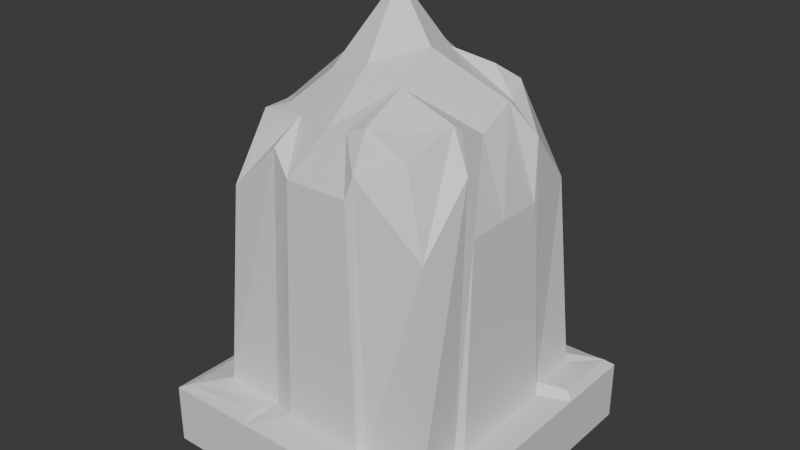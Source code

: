 # Source: House.blend  (saved by Blender 4.0.36; exported with 4.5.12 LTS)
import bpy
from mathutils import Matrix  # noqa: F401  (used for matrix-valued properties, if any)

bpy.ops.wm.read_factory_settings(use_empty=True)
scene = bpy.context.scene
scene.name = 'Scene'

# ---- collections
col_collection = bpy.data.collections.new('Collection'); scene.collection.children.link(col_collection)

# ---- materials (node trees are filled in below, after node groups)
mat_material = bpy.data.materials.new('Material')
mat_material.alpha_threshold = 0.0
mat_material.use_transparent_shadow = False
mat_material.roughness = 0.5
mat_material.line_color = (0.0, 0.0, 0.0, 1.0)

# ---- material node trees
mat_material.use_nodes = True; mat_material.node_tree.nodes.clear()
_N = mat_material.node_tree.nodes; _L = mat_material.node_tree.links
n0 = _N.new('ShaderNodeOutputMaterial'); n0.name = 'Material Output'; n0.location = (300, 300)
n1 = _N.new('ShaderNodeBsdfPrincipled'); n1.name = 'Principled BSDF'; n1.location = (10, 300)
n1.inputs[3].default_value = 1.45
_L.new(n1.outputs[0], n0.inputs[0])
n0.is_active_output = True

# ---- world
world_world = bpy.data.worlds.new('World'); scene.world = world_world
world_world.use_nodes = True; world_world.node_tree.nodes.clear()
_N = world_world.node_tree.nodes; _L = world_world.node_tree.links
n0 = _N.new('ShaderNodeOutputWorld'); n0.name = 'World Output'; n0.location = (300, 300)
n1 = _N.new('ShaderNodeBackground'); n1.name = 'Background'; n1.location = (10, 300)
n1.inputs[0].default_value = (0.05088, 0.05088, 0.05088, 1.0)
_L.new(n1.outputs[0], n0.inputs[0])
n0.is_active_output = True
world_world.color = (0.05088, 0.05088, 0.05088)
world_world.use_sun_shadow = False
world_world.sun_shadow_jitter_overblur = 0.0

# ---- meshes
me_cube = bpy.data.meshes.new('Cube')
me_cube.from_pydata([(1.0, 1.0, -0.401), (1.0, -1.0, -0.401), (-1.0, 1.0, -0.401), (-1.0, -1.0, -0.401), (0.953, -0.953, 0.02707), (-0.9428, -0.9428, 0.02169), (0.9471, 0.9471, 0.04445), (-0.9518, 0.9518, 0.06207), (0.0, 1.0, -0.401), (0.0, -1.0, -0.000998), (0.0, -1.0, -0.401), (0.0, 1.0, -0.000998), (-1.0, 0.0, -0.401), (1.0, 0.0, -0.000998), (-1.0, 0.0, -0.000998), (1.0, 0.0, -0.401), (0.0, 0.0, -0.401), (0.0, -0.4707, -0.401), (0.0, 0.4707, -0.401), (-1.0, -0.4707, -0.401), (-1.0, 0.4707, -0.401), (-0.9518, 0.5013, 0.06207), (-0.9428, -0.507, 0.02169), (0.953, -0.5005, 0.02707), (0.9471, 0.5042, 0.04445), (1.0, 0.4707, -0.401), (1.0, -0.4707, -0.401), (0.434, 0.9471, 0.01747), (-0.4309, 0.9518, 0.0308), (-0.4369, -0.9047, 0.02169), (0.43, -0.953, 0.02707), (-0.3981, 1.0, -0.401), (0.3981, 1.0, -0.401), (-0.3981, 0.0, -0.401), (0.3981, 0.0, -0.401), (-0.3981, -0.4707, -0.401), (0.3981, -0.4707, -0.401), (0.3981, -1.0, -0.401), (-0.3981, -1.0, -0.401), (0.3981, 0.4707, -0.401), (-0.3981, 0.4707, -0.401), (-1.0, -1.0, -0.000998), (-1.0, -0.4707, -0.000998), (-0.3981, -1.0, -0.000998), (1.0, -1.0, -0.000998), (1.0, -0.4707, -0.000998), (0.3981, -1.0, -0.000998), (-1.0, 1.0, -0.000998), (-1.0, 0.4707, -0.000998), (-0.3981, 1.0, -0.000998), (1.0, 1.0, -0.000998), (1.0, 0.4707, -0.000998), (0.3981, 1.0, -0.000998), (0.7941, -0.7642, 0.008482), (-0.7583, -0.7436, 0.0501), (0.7629, 0.7845, 0.03021), (-0.7872, 0.7644, 0.08555), (0.001248, 0.7063, 0.099), (0.001248, -0.7877, 0.04252), (-0.7869, -0.03104, -0.005204), (0.7894, 0.0004202, -0.005204), (0.7894, -0.3618, -0.005204), (-0.8227, 0.3399, -0.005204), (-0.7869, -0.3705, -0.005204), (0.7894, 0.3938, -0.005204), (0.3293, 0.7063, 0.099), (-0.3639, 0.7063, 0.099), (-0.2105, -0.7877, 0.04252), (0.3289, -0.7877, 0.04252), (-0.7487, -0.4314, 0.02306), (-0.3746, -0.7319, 0.02306), (0.758, -0.4118, 0.02977), (0.38, -0.7574, 0.02977), (-0.7906, 0.3912, 0.07338), (-0.4163, 0.6753, 0.1012), (0.7541, 0.4501, 0.05143), (0.3867, 0.6836, 0.07227), (0.4696, 0.5184, 1.992), (0.4794, -0.5197, 1.814), (-0.6012, 0.5493, 1.852), (-0.5902, -0.4888, 1.851), (-0.0524, -0.5392, 1.878), (-0.0581, 0.4987, 1.91), (0.5432, 0.06094, 1.81), (-0.6564, 0.0002889, 1.823), (-0.05421, 0.0565, 2.593), (-0.05421, -0.2147, 2.157), (-0.05421, 0.3277, 2.257), (0.5309, -0.1912, 1.936), (0.5294, 0.3684, 1.91), (-0.6604, 0.29, 1.897), (-0.6043, -0.2319, 1.85), (0.1958, 0.5334, 2.001), (-0.3701, 0.4704, 1.929), (-0.3281, -0.4678, 1.867), (0.2075, -0.5285, 1.944), (0.1752, 0.0565, 2.234), (-0.2836, 0.0565, 2.234), (0.3709, -0.4001, 1.896), (-0.5043, -0.3785, 1.872), (-0.4206, 0.3961, 1.923), (0.3596, 0.416, 2.084), (-0.682, -0.1644, 1.823), (-0.3161, -0.2147, 2.077), (-0.1847, -0.5001, 1.878), (0.5432, -0.1365, 1.903), (0.203, -0.2354, 2.086), (0.07551, -0.5392, 1.893), (-0.7131, 0.2148, 1.823), (-0.2836, 0.3277, 2.066), (-0.3084, 0.4987, 1.927), (0.5432, 0.307, 1.928), (0.1291, 0.2995, 2.166), (0.1363, 0.4987, 2.017), (0.6635, -0.6097, 1.307), (-0.6939, -0.6644, 1.394), (0.6541, 0.7345, 1.353), (-0.7657, 0.6872, 1.442), (-0.05904, 0.6912, 1.328), (-0.05339, -0.7078, 1.585), (-0.8249, 0.02484, 1.43), (0.7071, 0.06061, 1.327), (0.7071, -0.2213, 1.327), (-0.8533, 0.3182, 1.43), (-0.8249, -0.2436, 1.43), (0.7071, 0.3668, 1.327), (0.1881, 0.6912, 1.328), (-0.3342, 0.6912, 1.328), (-0.2215, -0.7078, 1.585), (0.2068, -0.7078, 1.585), (-0.7948, -0.2917, 1.709), (-0.3518, -0.6635, 1.726), (0.6827, -0.2602, 1.703), (0.2473, -0.6838, 1.731), (-0.8279, 0.3588, 1.748), (-0.3736, 0.6679, 1.651), (0.6796, 0.4106, 1.72), (0.2314, 0.6741, 1.629)], [], [(10, 9, 43, 38), (12, 14, 48, 20), (16, 34, 36, 17), (15, 13, 45, 26), (8, 11, 52, 32), (58, 67, 43, 9), (60, 61, 45, 13), (59, 62, 48, 14), (57, 65, 52, 11), (66, 57, 11, 49), (68, 58, 9, 46), (31, 49, 11, 8), (33, 16, 17, 35), (37, 46, 9, 10), (40, 18, 16, 33), (63, 59, 14, 42), (64, 60, 13, 51), (25, 51, 13, 15), (18, 39, 34, 16), (19, 42, 14, 12), (71, 53, 4, 23), (35, 17, 10, 38), (8, 32, 39, 18), (3, 41, 42, 19), (31, 8, 18, 40), (73, 56, 7, 21), (20, 48, 47, 2), (54, 69, 22, 5), (26, 45, 44, 1), (55, 75, 24, 6), (0, 50, 51, 25), (17, 36, 37, 10), (76, 55, 6, 27), (32, 52, 50, 0), (56, 74, 28, 7), (70, 54, 5, 29), (38, 43, 41, 3), (53, 72, 30, 4), (2, 47, 49, 31), (32, 0, 25, 39), (34, 15, 26, 36), (20, 40, 33, 12), (36, 26, 1, 37), (12, 33, 35, 19), (1, 44, 46, 37), (19, 35, 38, 3), (2, 31, 40, 20), (39, 25, 15, 34), (5, 22, 42, 41), (29, 5, 41, 43), (70, 29, 43, 67), (23, 4, 44, 45), (71, 23, 45, 61), (4, 30, 46, 44), (21, 7, 47, 48), (73, 21, 48, 62), (7, 28, 49, 47), (56, 73, 134, 117), (6, 24, 51, 50), (62, 59, 120, 123), (27, 6, 50, 52), (70, 67, 128, 131), (76, 27, 52, 65), (69, 54, 115, 130), (65, 57, 118, 126), (24, 75, 64, 51), (28, 74, 66, 49), (71, 61, 122, 132), (30, 72, 68, 46), (75, 55, 116, 136), (57, 66, 127, 118), (22, 69, 63, 42), (68, 72, 133, 129), (55, 76, 137, 116), (58, 68, 129, 119), (73, 62, 123, 134), (74, 56, 117, 135), (59, 63, 124, 120), (66, 74, 135, 127), (54, 70, 131, 115), (60, 64, 125, 121), (64, 75, 136, 125), (67, 58, 119, 128), (72, 53, 114, 133), (53, 71, 132, 114), (76, 65, 126, 137), (61, 60, 121, 122), (63, 69, 130, 124), (85, 97, 103, 86), (96, 85, 86, 106), (112, 87, 85, 96), (87, 109, 97, 85), (106, 86, 81, 107), (82, 110, 109, 87), (113, 82, 87, 112), (86, 103, 104, 81), (93, 79, 90, 100), (88, 98, 95, 78), (97, 84, 102, 103), (111, 112, 96, 83), (99, 91, 80, 94), (83, 96, 106, 105), (77, 92, 101, 89), (109, 108, 84, 97), (130, 91, 102, 124), (91, 99, 103, 102), (99, 94, 104, 103), (98, 88, 105, 106), (95, 98, 106, 107), (133, 95, 107, 129), (100, 90, 108, 109), (93, 100, 109, 110), (135, 93, 110, 127), (136, 89, 111, 125), (89, 101, 112, 111), (101, 92, 113, 112), (92, 137, 126, 113), (90, 134, 123, 108), (88, 132, 122, 105), (94, 131, 128, 104), (78, 95, 133, 114), (94, 80, 115, 131), (79, 93, 135, 117), (92, 77, 116, 137), (77, 89, 136, 116), (80, 91, 130, 115), (90, 79, 117, 134), (88, 78, 114, 132), (111, 83, 121, 125), (102, 84, 120, 124), (107, 81, 119, 129), (110, 82, 118, 127), (82, 113, 126, 118), (84, 108, 123, 120), (83, 105, 122, 121), (81, 104, 128, 119)])
_uv = me_cube.uv_layers.new(name='UVMap')
_uv.uv.foreach_set('vector', [0.375, 0.875, 0.625, 0.875, 0.625, 0.9248, 0.375, 0.9248, 0.375, 0.125, 0.625, 0.125, 0.625, 0.1838, 0.375, 0.1838, 0.25, 0.625, 0.2998, 0.625, 0.2998, 0.6838, 0.25, 0.6838, 0.375, 0.625, 0.625, 0.625, 0.625, 0.6838, 0.375, 0.6838, 0.375, 0.375, 0.625, 0.375, 0.625, 0.4248, 0.375, 0.4248, 0.75, 0.7342, 0.7935, 0.7342, 0.7998, 0.75, 0.75, 0.75, 0.6408, 0.625, 0.6408, 0.6764, 0.625, 0.6838, 0.625, 0.625, 0.8592, 0.625, 0.8592, 0.5736, 0.875, 0.5662, 0.875, 0.625, 0.75, 0.5158, 0.7065, 0.5158, 0.7002, 0.5, 0.75, 0.5, 0.7935, 0.5158, 0.75, 0.5158, 0.75, 0.5, 0.7998, 0.5, 0.7065, 0.7342, 0.75, 0.7342, 0.75, 0.75, 0.7002, 0.75, 0.375, 0.3252, 0.625, 0.3252, 0.625, 0.375, 0.375, 0.375, 0.2002, 0.625, 0.25, 0.625, 0.25, 0.6838, 0.2002, 0.6838, 0.375, 0.8252, 0.625, 0.8252, 0.625, 0.875, 0.375, 0.875, 0.2002, 0.5662, 0.25, 0.5662, 0.25, 0.625, 0.2002, 0.625, 0.8592, 0.6764, 0.8592, 0.625, 0.875, 0.625, 0.875, 0.6838, 0.6408, 0.5736, 0.6408, 0.625, 0.625, 0.625, 0.625, 0.5662, 0.375, 0.5662, 0.625, 0.5662, 0.625, 0.625, 0.375, 0.625, 0.25, 0.5662, 0.2998, 0.5662, 0.2998, 0.625, 0.25, 0.625, 0.375, 0.06617, 0.625, 0.06617, 0.625, 0.125, 0.375, 0.125, 0.6433, 0.6852, 0.642, 0.733, 0.6274, 0.7476, 0.6274, 0.6901, 0.2002, 0.6838, 0.25, 0.6838, 0.25, 0.75, 0.2002, 0.75, 0.25, 0.5, 0.2998, 0.5, 0.2998, 0.5662, 0.25, 0.5662, 0.375, 0.0, 0.625, 0.0, 0.625, 0.06617, 0.375, 0.06617, 0.2002, 0.5, 0.25, 0.5, 0.25, 0.5662, 0.2002, 0.5662, 0.8567, 0.5646, 0.858, 0.517, 0.8725, 0.5025, 0.8725, 0.5598, 0.375, 0.1838, 0.625, 0.1838, 0.625, 0.25, 0.375, 0.25, 0.8577, 0.7327, 0.8562, 0.6871, 0.8721, 0.6915, 0.8721, 0.7471, 0.375, 0.6838, 0.625, 0.6838, 0.625, 0.75, 0.375, 0.75, 0.6422, 0.5172, 0.6436, 0.5637, 0.6277, 0.5591, 0.6277, 0.5027, 0.375, 0.5, 0.625, 0.5, 0.625, 0.5662, 0.375, 0.5662, 0.25, 0.6838, 0.2998, 0.6838, 0.2998, 0.75, 0.25, 0.75, 0.6966, 0.5184, 0.6422, 0.5172, 0.6277, 0.5027, 0.6931, 0.5027, 0.375, 0.4248, 0.625, 0.4248, 0.625, 0.5, 0.375, 0.5, 0.858, 0.517, 0.803, 0.5173, 0.8062, 0.5025, 0.8725, 0.5025, 0.8042, 0.7314, 0.8577, 0.7327, 0.8721, 0.7471, 0.8074, 0.7471, 0.375, 0.9248, 0.625, 0.9248, 0.625, 1.0, 0.375, 1.0, 0.642, 0.733, 0.6972, 0.7328, 0.6939, 0.7476, 0.6274, 0.7476, 0.375, 0.25, 0.625, 0.25, 0.625, 0.3252, 0.375, 0.3252, 0.2998, 0.5, 0.375, 0.5, 0.375, 0.5662, 0.2998, 0.5662, 0.2998, 0.625, 0.375, 0.625, 0.375, 0.6838, 0.2998, 0.6838, 0.125, 0.5662, 0.2002, 0.5662, 0.2002, 0.625, 0.125, 0.625, 0.2998, 0.6838, 0.375, 0.6838, 0.375, 0.75, 0.2998, 0.75, 0.125, 0.625, 0.2002, 0.625, 0.2002, 0.6838, 0.125, 0.6838, 0.375, 0.75, 0.625, 0.75, 0.625, 0.8252, 0.375, 0.8252, 0.125, 0.6838, 0.2002, 0.6838, 0.2002, 0.75, 0.125, 0.75, 0.125, 0.5, 0.2002, 0.5, 0.2002, 0.5662, 0.125, 0.5662, 0.2998, 0.5662, 0.375, 0.5662, 0.375, 0.625, 0.2998, 0.625, 0.8721, 0.7471, 0.8721, 0.6915, 0.875, 0.6838, 0.875, 0.75, 0.8074, 0.7471, 0.8721, 0.7471, 0.875, 0.75, 0.7998, 0.75, 0.8042, 0.7314, 0.8074, 0.7471, 0.7998, 0.75, 0.7935, 0.7342, 0.6274, 0.6901, 0.6274, 0.7476, 0.625, 0.75, 0.625, 0.6838, 0.6433, 0.6852, 0.6274, 0.6901, 0.625, 0.6838, 0.6408, 0.6764, 0.6274, 0.7476, 0.6939, 0.7476, 0.7002, 0.75, 0.625, 0.75, 0.8725, 0.5598, 0.8725, 0.5025, 0.875, 0.5, 0.875, 0.5662, 0.8567, 0.5646, 0.8725, 0.5598, 0.875, 0.5662, 0.8592, 0.5736, 0.8725, 0.5025, 0.8062, 0.5025, 0.7998, 0.5, 0.875, 0.5, 0.858, 0.517, 0.8567, 0.5646, 0.8567, 0.5646, 0.858, 0.517, 0.6277, 0.5027, 0.6277, 0.5591, 0.625, 0.5662, 0.625, 0.5, 0.8592, 0.5736, 0.8592, 0.625, 0.8592, 0.625, 0.8592, 0.5736, 0.6931, 0.5027, 0.6277, 0.5027, 0.625, 0.5, 0.7002, 0.5, 0.8042, 0.7314, 0.7935, 0.7342, 0.7935, 0.7342, 0.8042, 0.7314, 0.6966, 0.5184, 0.6931, 0.5027, 0.7002, 0.5, 0.7065, 0.5158, 0.8562, 0.6871, 0.8577, 0.7327, 0.8577, 0.7327, 0.8562, 0.6871, 0.7065, 0.5158, 0.75, 0.5158, 0.75, 0.5158, 0.7065, 0.5158, 0.6277, 0.5591, 0.6436, 0.5637, 0.6408, 0.5736, 0.625, 0.5662, 0.8062, 0.5025, 0.803, 0.5173, 0.7935, 0.5158, 0.7998, 0.5, 0.6433, 0.6852, 0.6408, 0.6764, 0.6408, 0.6764, 0.6433, 0.6852, 0.6939, 0.7476, 0.6972, 0.7328, 0.7065, 0.7342, 0.7002, 0.75, 0.6436, 0.5637, 0.6422, 0.5172, 0.6422, 0.5172, 0.6436, 0.5637, 0.75, 0.5158, 0.7935, 0.5158, 0.7935, 0.5158, 0.75, 0.5158, 0.8721, 0.6915, 0.8562, 0.6871, 0.8592, 0.6764, 0.875, 0.6838, 0.7065, 0.7342, 0.6972, 0.7328, 0.6972, 0.7328, 0.7065, 0.7342, 0.6422, 0.5172, 0.6966, 0.5184, 0.6966, 0.5184, 0.6422, 0.5172, 0.75, 0.7342, 0.7065, 0.7342, 0.7065, 0.7342, 0.75, 0.7342, 0.8567, 0.5646, 0.8592, 0.5736, 0.8592, 0.5736, 0.8567, 0.5646, 0.803, 0.5173, 0.858, 0.517, 0.858, 0.517, 0.803, 0.5173, 0.8592, 0.625, 0.8592, 0.6764, 0.8592, 0.6764, 0.8592, 0.625, 0.7935, 0.5158, 0.803, 0.5173, 0.803, 0.5173, 0.7935, 0.5158, 0.8577, 0.7327, 0.8042, 0.7314, 0.8042, 0.7314, 0.8577, 0.7327, 0.6408, 0.625, 0.6408, 0.5736, 0.6408, 0.5736, 0.6408, 0.625, 0.6408, 0.5736, 0.6436, 0.5637, 0.6436, 0.5637, 0.6408, 0.5736, 0.7935, 0.7342, 0.75, 0.7342, 0.75, 0.7342, 0.7935, 0.7342, 0.6972, 0.7328, 0.642, 0.733, 0.642, 0.733, 0.6972, 0.7328, 0.642, 0.733, 0.6433, 0.6852, 0.6433, 0.6852, 0.642, 0.733, 0.6966, 0.5184, 0.7065, 0.5158, 0.7065, 0.5158, 0.6966, 0.5184, 0.6408, 0.6764, 0.6408, 0.625, 0.6408, 0.625, 0.6408, 0.6764, 0.8592, 0.6764, 0.8562, 0.6871, 0.8562, 0.6871, 0.8592, 0.6764, 0.75, 0.625, 0.7872, 0.625, 0.7872, 0.669, 0.75, 0.669, 0.7128, 0.625, 0.75, 0.625, 0.75, 0.669, 0.7128, 0.669, 0.7128, 0.581, 0.75, 0.581, 0.75, 0.625, 0.7128, 0.625, 0.75, 0.581, 0.7872, 0.581, 0.7872, 0.625, 0.75, 0.625, 0.7128, 0.669, 0.75, 0.669, 0.75, 0.7184, 0.7128, 0.7184, 0.75, 0.5316, 0.7872, 0.5316, 0.7872, 0.581, 0.75, 0.581, 0.7128, 0.5316, 0.75, 0.5316, 0.75, 0.581, 0.7128, 0.581, 0.75, 0.669, 0.7872, 0.669, 0.7872, 0.7184, 0.75, 0.7184, 0.7998, 0.5321, 0.8434, 0.5316, 0.8408, 0.5694, 0.7989, 0.5694, 0.6591, 0.6803, 0.7014, 0.6803, 0.7005, 0.7179, 0.6566, 0.7184, 0.7872, 0.625, 0.8434, 0.625, 0.8434, 0.669, 0.7872, 0.669, 0.6566, 0.581, 0.7128, 0.581, 0.7128, 0.625, 0.6566, 0.625, 0.801, 0.6828, 0.8403, 0.6828, 0.8434, 0.7184, 0.801, 0.7157, 0.6566, 0.625, 0.7128, 0.625, 0.7128, 0.669, 0.6566, 0.669, 0.6566, 0.5316, 0.7, 0.5341, 0.7, 0.5682, 0.6595, 0.5682, 0.7872, 0.581, 0.8434, 0.581, 0.8434, 0.625, 0.7872, 0.625, 0.8562, 0.6871, 0.8403, 0.6828, 0.8434, 0.669, 0.8592, 0.6764, 0.8403, 0.6828, 0.801, 0.6828, 0.7872, 0.669, 0.8434, 0.669, 0.801, 0.6828, 0.801, 0.7157, 0.7872, 0.7184, 0.7872, 0.669, 0.7014, 0.6803, 0.6591, 0.6803, 0.6566, 0.669, 0.7128, 0.669, 0.7005, 0.7179, 0.7014, 0.6803, 0.7128, 0.669, 0.7128, 0.7184, 0.6972, 0.7328, 0.7005, 0.7179, 0.7128, 0.7184, 0.7065, 0.7342, 0.7989, 0.5694, 0.8408, 0.5694, 0.8434, 0.581, 0.7872, 0.581, 0.7998, 0.5321, 0.7989, 0.5694, 0.7872, 0.581, 0.7872, 0.5316, 0.803, 0.5173, 0.7998, 0.5321, 0.7872, 0.5316, 0.7935, 0.5158, 0.6436, 0.5637, 0.6595, 0.5682, 0.6566, 0.581, 0.6408, 0.5736, 0.6595, 0.5682, 0.7, 0.5682, 0.7128, 0.581, 0.6566, 0.581, 0.7, 0.5682, 0.7, 0.5341, 0.7128, 0.5316, 0.7128, 0.581, 0.7, 0.5341, 0.6966, 0.5184, 0.7065, 0.5158, 0.7128, 0.5316, 0.8408, 0.5694, 0.8567, 0.5646, 0.8592, 0.5736, 0.8434, 0.581, 0.6591, 0.6803, 0.6433, 0.6852, 0.6408, 0.6764, 0.6566, 0.669, 0.801, 0.7157, 0.8042, 0.7314, 0.7935, 0.7342, 0.7872, 0.7184, 0.6566, 0.7184, 0.7005, 0.7179, 0.6972, 0.7328, 0.642, 0.733, 0.801, 0.7157, 0.8434, 0.7184, 0.8577, 0.7327, 0.8042, 0.7314, 0.8434, 0.5316, 0.7998, 0.5321, 0.803, 0.5173, 0.858, 0.517, 0.7, 0.5341, 0.6566, 0.5316, 0.6422, 0.5172, 0.6966, 0.5184, 0.6566, 0.5316, 0.6595, 0.5682, 0.6436, 0.5637, 0.6422, 0.5172, 0.8434, 0.7184, 0.8403, 0.6828, 0.8562, 0.6871, 0.8577, 0.7327, 0.8408, 0.5694, 0.8434, 0.5316, 0.858, 0.517, 0.8567, 0.5646, 0.6591, 0.6803, 0.6566, 0.7184, 0.642, 0.733, 0.6433, 0.6852, 0.6566, 0.581, 0.6566, 0.625, 0.6408, 0.625, 0.6408, 0.5736, 0.8434, 0.669, 0.8434, 0.625, 0.8592, 0.625, 0.8592, 0.6764, 0.7128, 0.7184, 0.75, 0.7184, 0.75, 0.7342, 0.7065, 0.7342, 0.7872, 0.5316, 0.75, 0.5316, 0.75, 0.5158, 0.7935, 0.5158, 0.75, 0.5316, 0.7128, 0.5316, 0.7065, 0.5158, 0.75, 0.5158, 0.8434, 0.625, 0.8434, 0.581, 0.8592, 0.5736, 0.8592, 0.625, 0.6566, 0.625, 0.6566, 0.669, 0.6408, 0.6764, 0.6408, 0.625, 0.75, 0.7184, 0.7872, 0.7184, 0.7935, 0.7342, 0.75, 0.7342])
me_cube.materials.append(mat_material)
me_cube.use_mirror_vertex_groups = False
me_cube.update()

# ---- objects
ob_cube = bpy.data.objects.new('Cube', me_cube)

# ---- transforms, parenting, visibility, modifiers, constraints
ob_cube.location = (0.0, 0.0, 0.0)
ob_cube.lock_rotations_4d = False
ob_cube.empty_display_type = 'ARROWS'
ob_cube.lineart.crease_threshold = 0.0

# ---- collection membership
col_collection.objects.link(ob_cube)

# ---- scene / render settings (as saved in the file)
scene.frame_start = 1; scene.frame_end = 250; scene.frame_set(1)
scene.render.engine = 'BLENDER_EEVEE_NEXT'
scene.cycles.sampling_pattern = 'TABULATED_SOBOL'
bpy.context.view_layer.update()

# ---- added for rendering (the .blend has no active camera and no usable light): camera, sun
cam_auto = bpy.data.cameras.new('AutoCamera')
cam_auto.lens = 50.0
cam_auto.sensor_width = 36.0
cam_auto.clip_end = 1000.0
ob_auto_camera = bpy.data.objects.new('AutoCamera', cam_auto)
scene.collection.objects.link(ob_auto_camera)
ob_auto_camera.location = (3.81062, -4.57274, 4.14439)
ob_auto_camera.rotation_euler = (1.09748, -7.21219e-08, 0.694738)
scene.camera = ob_auto_camera
light_auto_sun = bpy.data.lights.new('AutoSun', 'SUN')
light_auto_sun.energy = 3.0
light_auto_sun.angle = 0.0523599
ob_auto_sun = bpy.data.objects.new('AutoSun', light_auto_sun)
scene.collection.objects.link(ob_auto_sun)
ob_auto_sun.rotation_euler = (0.872665, 0.174533, 0.523599)
bpy.context.view_layer.update()
